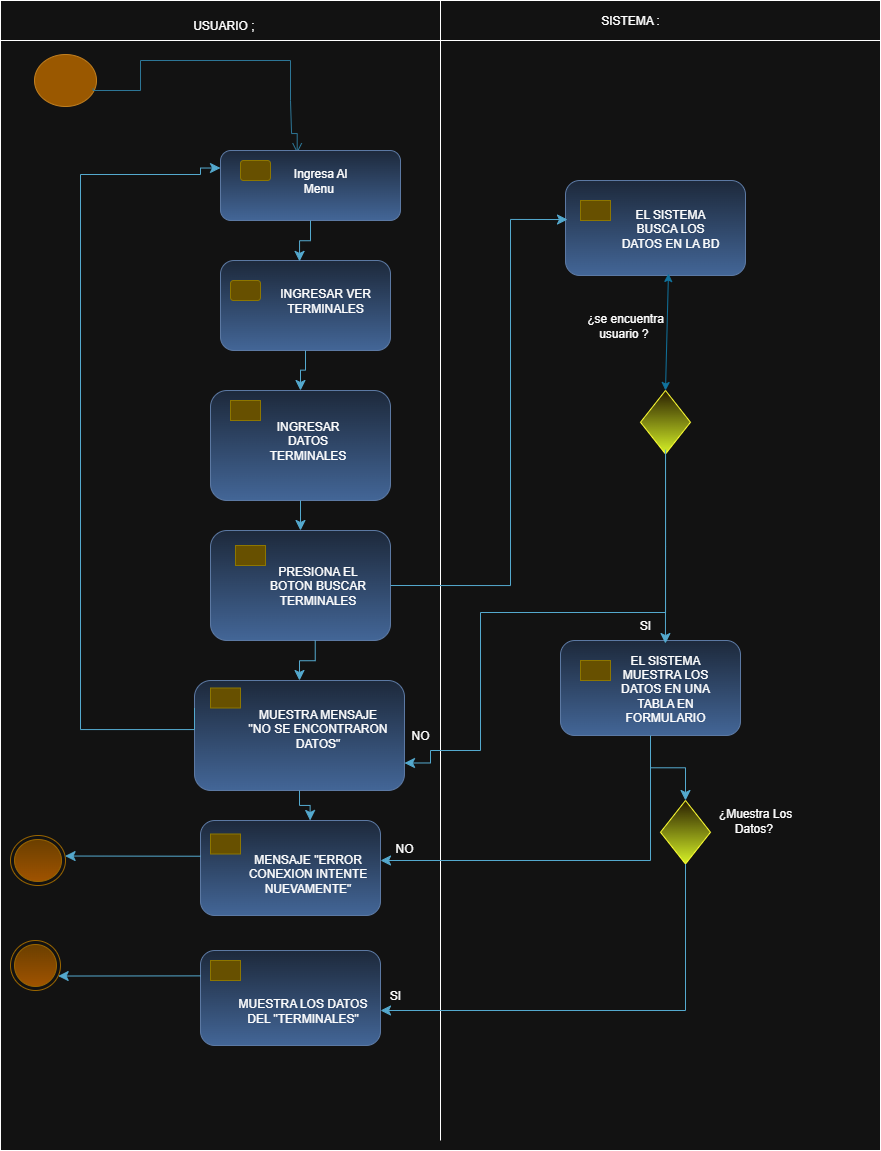

The diagram above was exported from draw.io. Its source (the exported page's mxGraphModel, read from the mxfile embedded in the PNG):
<mxGraphModel dx="1016" dy="558" grid="1" gridSize="10" guides="1" tooltips="1" connect="1" arrows="1" fold="1" page="1" pageScale="1" pageWidth="827" pageHeight="1169" math="0" shadow="0">
  <root>
    <mxCell id="0" />
    <mxCell id="1" parent="0" />
    <mxCell id="xpsnVj5g232j3aIq4sHA-10" value="" style="rounded=0;whiteSpace=wrap;html=1;movable=0;resizable=0;rotatable=0;deletable=0;editable=0;locked=1;connectable=0;" vertex="1" parent="1">
      <mxGeometry x="10" y="20" width="880" height="1140" as="geometry" />
    </mxCell>
    <mxCell id="xpsnVj5g232j3aIq4sHA-5" value="" style="ellipse;html=1;shape=startState;fillColor=#f0a30a;strokeColor=#BD7000;fontColor=#000000;" vertex="1" parent="1">
      <mxGeometry x="40" y="60" width="70" height="60" as="geometry" />
    </mxCell>
    <mxCell id="xpsnVj5g232j3aIq4sHA-11" value="" style="edgeStyle=orthogonalEdgeStyle;html=1;verticalAlign=bottom;endArrow=open;endSize=8;strokeColor=#54A9CE;rounded=0;fillColor=#0050ef;exitX=0.896;exitY=0.634;exitDx=0;exitDy=0;exitPerimeter=0;entryX=0.426;entryY=0.039;entryDx=0;entryDy=0;entryPerimeter=0;" edge="1" parent="1" source="xpsnVj5g232j3aIq4sHA-5" target="xpsnVj5g232j3aIq4sHA-17">
      <mxGeometry relative="1" as="geometry">
        <mxPoint x="307" y="140" as="targetPoint" />
        <mxPoint x="83" y="68" as="sourcePoint" />
        <Array as="points">
          <mxPoint x="103" y="100" />
          <mxPoint x="150" y="100" />
          <mxPoint x="150" y="70" />
          <mxPoint x="300" y="70" />
          <mxPoint x="300" y="110" />
          <mxPoint x="301" y="110" />
          <mxPoint x="301" y="143" />
        </Array>
      </mxGeometry>
    </mxCell>
    <mxCell id="xpsnVj5g232j3aIq4sHA-16" value="" style="rounded=1;whiteSpace=wrap;html=1;fillColor=#dae8fc;gradientColor=#7ea6e0;strokeColor=#6c8ebf;" vertex="1" parent="1">
      <mxGeometry x="230" y="270" width="170" height="90" as="geometry" />
    </mxCell>
    <mxCell id="xpsnVj5g232j3aIq4sHA-17" value="" style="rounded=1;whiteSpace=wrap;html=1;fillColor=#dae8fc;gradientColor=#7ea6e0;strokeColor=#6c8ebf;" vertex="1" parent="1">
      <mxGeometry x="230" y="160" width="180" height="70" as="geometry" />
    </mxCell>
    <mxCell id="xpsnVj5g232j3aIq4sHA-18" value="" style="rounded=1;whiteSpace=wrap;html=1;fillColor=#e3c800;strokeColor=#B09500;fontColor=#000000;" vertex="1" parent="1">
      <mxGeometry x="250" y="170" width="30" height="20" as="geometry" />
    </mxCell>
    <mxCell id="xpsnVj5g232j3aIq4sHA-20" value="" style="rounded=0;whiteSpace=wrap;html=1;movable=0;resizable=0;rotatable=0;deletable=0;editable=0;locked=1;connectable=0;" vertex="1" parent="1">
      <mxGeometry x="10" y="10" width="880" height="40" as="geometry" />
    </mxCell>
    <mxCell id="xpsnVj5g232j3aIq4sHA-23" value="" style="endArrow=none;html=1;rounded=0;movable=0;resizable=0;rotatable=0;deletable=0;editable=0;locked=1;connectable=0;" edge="1" parent="1">
      <mxGeometry width="50" height="50" relative="1" as="geometry">
        <mxPoint x="450" y="1150" as="sourcePoint" />
        <mxPoint x="450" y="10" as="targetPoint" />
      </mxGeometry>
    </mxCell>
    <mxCell id="xpsnVj5g232j3aIq4sHA-34" value="" style="rounded=1;whiteSpace=wrap;html=1;fillColor=#e3c800;strokeColor=#B09500;fontColor=#000000;" vertex="1" parent="1">
      <mxGeometry x="240" y="290" width="30" height="20" as="geometry" />
    </mxCell>
    <mxCell id="xpsnVj5g232j3aIq4sHA-39" value="USUARIO ;&amp;nbsp;" style="text;html=1;align=center;verticalAlign=middle;whiteSpace=wrap;rounded=0;" vertex="1" parent="1">
      <mxGeometry x="140" y="20" width="190" height="30" as="geometry" />
    </mxCell>
    <mxCell id="xpsnVj5g232j3aIq4sHA-40" value="SISTEMA :" style="text;html=1;align=center;verticalAlign=middle;whiteSpace=wrap;rounded=0;" vertex="1" parent="1">
      <mxGeometry x="590" y="15" width="100" height="30" as="geometry" />
    </mxCell>
    <mxCell id="xpsnVj5g232j3aIq4sHA-42" value="" style="edgeStyle=elbowEdgeStyle;elbow=vertical;endArrow=classic;html=1;curved=0;rounded=0;endSize=8;startSize=8;exitX=0.5;exitY=1;exitDx=0;exitDy=0;entryX=0.465;entryY=0.01;entryDx=0;entryDy=0;entryPerimeter=0;fillColor=#b1ddf0;strokeColor=#10739e;" edge="1" parent="1" source="xpsnVj5g232j3aIq4sHA-17" target="xpsnVj5g232j3aIq4sHA-16">
      <mxGeometry width="50" height="50" relative="1" as="geometry">
        <mxPoint x="430" y="380" as="sourcePoint" />
        <mxPoint x="480" y="330" as="targetPoint" />
      </mxGeometry>
    </mxCell>
    <mxCell id="xpsnVj5g232j3aIq4sHA-55" value="" style="rounded=1;whiteSpace=wrap;html=1;fillColor=#dae8fc;gradientColor=#7ea6e0;strokeColor=#6c8ebf;" vertex="1" parent="1">
      <mxGeometry x="220" y="540" width="180" height="110" as="geometry" />
    </mxCell>
    <mxCell id="xpsnVj5g232j3aIq4sHA-56" value="" style="rounded=1;whiteSpace=wrap;html=1;fillColor=#e3c800;strokeColor=#B09500;fontColor=#000000;arcSize=0;" vertex="1" parent="1">
      <mxGeometry x="245" y="555" width="30" height="20" as="geometry" />
    </mxCell>
    <mxCell id="xpsnVj5g232j3aIq4sHA-58" value="" style="rounded=1;whiteSpace=wrap;html=1;fillColor=#dae8fc;gradientColor=#7ea6e0;strokeColor=#6c8ebf;" vertex="1" parent="1">
      <mxGeometry x="220" y="400" width="180" height="110" as="geometry" />
    </mxCell>
    <mxCell id="xpsnVj5g232j3aIq4sHA-59" value="" style="rounded=1;whiteSpace=wrap;html=1;fillColor=#e3c800;strokeColor=#B09500;fontColor=#000000;arcSize=0;" vertex="1" parent="1">
      <mxGeometry x="240" y="410" width="30" height="20" as="geometry" />
    </mxCell>
    <mxCell id="xpsnVj5g232j3aIq4sHA-60" value="" style="edgeStyle=elbowEdgeStyle;elbow=vertical;endArrow=classic;html=1;curved=0;rounded=0;endSize=8;startSize=8;exitX=0.5;exitY=1;exitDx=0;exitDy=0;entryX=0.5;entryY=0;entryDx=0;entryDy=0;fillColor=#b1ddf0;strokeColor=#10739e;" edge="1" parent="1" source="xpsnVj5g232j3aIq4sHA-16" target="xpsnVj5g232j3aIq4sHA-58">
      <mxGeometry width="50" height="50" relative="1" as="geometry">
        <mxPoint x="380" y="320" as="sourcePoint" />
        <mxPoint x="394" y="361" as="targetPoint" />
      </mxGeometry>
    </mxCell>
    <mxCell id="xpsnVj5g232j3aIq4sHA-61" value="" style="edgeStyle=elbowEdgeStyle;elbow=vertical;endArrow=classic;html=1;curved=0;rounded=0;endSize=8;startSize=8;exitX=0.5;exitY=1;exitDx=0;exitDy=0;fillColor=#b1ddf0;strokeColor=#10739e;" edge="1" parent="1" source="xpsnVj5g232j3aIq4sHA-58" target="xpsnVj5g232j3aIq4sHA-55">
      <mxGeometry width="50" height="50" relative="1" as="geometry">
        <mxPoint x="325" y="390" as="sourcePoint" />
        <mxPoint x="320" y="430" as="targetPoint" />
      </mxGeometry>
    </mxCell>
    <mxCell id="xpsnVj5g232j3aIq4sHA-62" value="" style="rounded=1;whiteSpace=wrap;html=1;fillColor=#dae8fc;gradientColor=#7ea6e0;strokeColor=#6c8ebf;" vertex="1" parent="1">
      <mxGeometry x="204" y="690" width="210" height="110" as="geometry" />
    </mxCell>
    <mxCell id="xpsnVj5g232j3aIq4sHA-63" value="" style="rounded=1;whiteSpace=wrap;html=1;fillColor=#e3c800;strokeColor=#B09500;fontColor=#000000;arcSize=0;" vertex="1" parent="1">
      <mxGeometry x="220" y="697.5" width="30" height="20" as="geometry" />
    </mxCell>
    <mxCell id="xpsnVj5g232j3aIq4sHA-65" value="" style="edgeStyle=elbowEdgeStyle;elbow=vertical;endArrow=classic;html=1;curved=0;rounded=0;endSize=8;startSize=8;exitX=0.5;exitY=1;exitDx=0;exitDy=0;fillColor=#b1ddf0;strokeColor=#10739e;entryX=0.5;entryY=0;entryDx=0;entryDy=0;" edge="1" parent="1" target="xpsnVj5g232j3aIq4sHA-62">
      <mxGeometry width="50" height="50" relative="1" as="geometry">
        <mxPoint x="324.73" y="650" as="sourcePoint" />
        <mxPoint x="324.73" y="680" as="targetPoint" />
      </mxGeometry>
    </mxCell>
    <mxCell id="xpsnVj5g232j3aIq4sHA-67" value="" style="edgeStyle=orthogonalEdgeStyle;elbow=vertical;endArrow=classic;html=1;rounded=0;endSize=8;startSize=8;fillColor=#b1ddf0;strokeColor=#10739e;entryX=0;entryY=0.25;entryDx=0;entryDy=0;exitX=0;exitY=0.25;exitDx=0;exitDy=0;" edge="1" parent="1" source="xpsnVj5g232j3aIq4sHA-62" target="xpsnVj5g232j3aIq4sHA-17">
      <mxGeometry width="50" height="50" relative="1" as="geometry">
        <mxPoint x="220" y="739" as="sourcePoint" />
        <mxPoint x="209.92000000000002" y="171.25" as="targetPoint" />
        <Array as="points">
          <mxPoint x="204" y="739" />
          <mxPoint x="90" y="739" />
          <mxPoint x="90" y="184" />
          <mxPoint x="210" y="184" />
          <mxPoint x="210" y="178" />
        </Array>
      </mxGeometry>
    </mxCell>
    <mxCell id="xpsnVj5g232j3aIq4sHA-69" value="" style="ellipse;html=1;shape=endState;fillColor=#ffcd28;strokeColor=#d79b00;gradientColor=#ffa500;" vertex="1" parent="1">
      <mxGeometry x="20" y="845" width="55" height="50" as="geometry" />
    </mxCell>
    <mxCell id="xpsnVj5g232j3aIq4sHA-71" value="" style="ellipse;html=1;shape=endState;fillColor=#ffcd28;strokeColor=#d79b00;gradientColor=#ffa500;" vertex="1" parent="1">
      <mxGeometry x="20" y="950" width="50" height="50" as="geometry" />
    </mxCell>
    <mxCell id="xpsnVj5g232j3aIq4sHA-72" value="" style="rounded=1;whiteSpace=wrap;html=1;fillColor=#dae8fc;gradientColor=#7ea6e0;strokeColor=#6c8ebf;" vertex="1" parent="1">
      <mxGeometry x="210" y="830" width="180" height="95" as="geometry" />
    </mxCell>
    <mxCell id="xpsnVj5g232j3aIq4sHA-73" value="" style="rounded=1;whiteSpace=wrap;html=1;fillColor=#e3c800;strokeColor=#B09500;fontColor=#000000;arcSize=0;" vertex="1" parent="1">
      <mxGeometry x="220" y="843.5" width="30" height="20" as="geometry" />
    </mxCell>
    <mxCell id="xpsnVj5g232j3aIq4sHA-80" value="" style="rounded=1;whiteSpace=wrap;html=1;fillColor=#dae8fc;gradientColor=#7ea6e0;strokeColor=#6c8ebf;" vertex="1" parent="1">
      <mxGeometry x="210" y="960" width="180" height="95" as="geometry" />
    </mxCell>
    <mxCell id="xpsnVj5g232j3aIq4sHA-81" value="" style="rounded=1;whiteSpace=wrap;html=1;fillColor=#e3c800;strokeColor=#B09500;fontColor=#000000;arcSize=0;" vertex="1" parent="1">
      <mxGeometry x="220" y="970" width="30" height="20" as="geometry" />
    </mxCell>
    <mxCell id="xpsnVj5g232j3aIq4sHA-84" value="" style="edgeStyle=elbowEdgeStyle;elbow=vertical;endArrow=classic;html=1;curved=0;rounded=0;endSize=8;startSize=8;exitX=0.5;exitY=1;exitDx=0;exitDy=0;fillColor=#b1ddf0;strokeColor=#10739e;entryX=0.609;entryY=0;entryDx=0;entryDy=0;entryPerimeter=0;" edge="1" parent="1" source="xpsnVj5g232j3aIq4sHA-62" target="xpsnVj5g232j3aIq4sHA-72">
      <mxGeometry width="50" height="50" relative="1" as="geometry">
        <mxPoint x="500" y="780" as="sourcePoint" />
        <mxPoint x="500.27" y="820" as="targetPoint" />
      </mxGeometry>
    </mxCell>
    <mxCell id="xpsnVj5g232j3aIq4sHA-85" value="" style="rounded=1;whiteSpace=wrap;html=1;fillColor=#dae8fc;gradientColor=#7ea6e0;strokeColor=#6c8ebf;" vertex="1" parent="1">
      <mxGeometry x="570" y="650" width="180" height="95" as="geometry" />
    </mxCell>
    <mxCell id="xpsnVj5g232j3aIq4sHA-86" value="" style="rounded=1;whiteSpace=wrap;html=1;fillColor=#e3c800;strokeColor=#B09500;fontColor=#000000;arcSize=0;" vertex="1" parent="1">
      <mxGeometry x="590" y="670" width="30" height="20" as="geometry" />
    </mxCell>
    <mxCell id="xpsnVj5g232j3aIq4sHA-89" value="" style="rounded=1;whiteSpace=wrap;html=1;fillColor=#dae8fc;gradientColor=#7ea6e0;strokeColor=#6c8ebf;" vertex="1" parent="1">
      <mxGeometry x="575" y="190" width="180" height="95" as="geometry" />
    </mxCell>
    <mxCell id="xpsnVj5g232j3aIq4sHA-90" value="" style="rounded=1;whiteSpace=wrap;html=1;fillColor=#e3c800;strokeColor=#B09500;fontColor=#000000;arcSize=0;" vertex="1" parent="1">
      <mxGeometry x="590" y="210" width="30" height="20" as="geometry" />
    </mxCell>
    <mxCell id="xpsnVj5g232j3aIq4sHA-91" value="" style="rhombus;whiteSpace=wrap;html=1;fillColor=#fff2cc;strokeColor=light-dark(#D6B656,#FFFF33);gradientColor=light-dark(#FFD966,#D6F227);" vertex="1" parent="1">
      <mxGeometry x="670" y="810" width="50" height="63.5" as="geometry" />
    </mxCell>
    <mxCell id="xpsnVj5g232j3aIq4sHA-95" value="" style="rhombus;whiteSpace=wrap;html=1;fillColor=#fff2cc;strokeColor=light-dark(#D6B656,#FFFF33);gradientColor=light-dark(#FFD966,#D6F227);" vertex="1" parent="1">
      <mxGeometry x="650" y="400" width="50" height="63.5" as="geometry" />
    </mxCell>
    <mxCell id="xpsnVj5g232j3aIq4sHA-98" value="" style="edgeStyle=elbowEdgeStyle;elbow=vertical;endArrow=classic;html=1;curved=0;rounded=0;endSize=8;startSize=8;exitX=0;exitY=0.376;exitDx=0;exitDy=0;fillColor=#b1ddf0;strokeColor=#10739e;exitPerimeter=0;" edge="1" parent="1" source="xpsnVj5g232j3aIq4sHA-72" target="xpsnVj5g232j3aIq4sHA-69">
      <mxGeometry width="50" height="50" relative="1" as="geometry">
        <mxPoint x="160" y="865" as="sourcePoint" />
        <mxPoint x="160.26999999999998" y="905" as="targetPoint" />
      </mxGeometry>
    </mxCell>
    <mxCell id="xpsnVj5g232j3aIq4sHA-99" value="" style="edgeStyle=elbowEdgeStyle;elbow=vertical;endArrow=classic;html=1;curved=0;rounded=0;endSize=8;startSize=8;exitX=0;exitY=0.376;exitDx=0;exitDy=0;fillColor=#b1ddf0;strokeColor=#10739e;exitPerimeter=0;" edge="1" parent="1" target="xpsnVj5g232j3aIq4sHA-71">
      <mxGeometry width="50" height="50" relative="1" as="geometry">
        <mxPoint x="210" y="985.38" as="sourcePoint" />
        <mxPoint x="60" y="984.38" as="targetPoint" />
      </mxGeometry>
    </mxCell>
    <mxCell id="xpsnVj5g232j3aIq4sHA-100" value="" style="edgeStyle=elbowEdgeStyle;elbow=vertical;endArrow=classic;html=1;curved=0;rounded=0;endSize=8;startSize=8;fillColor=#b1ddf0;strokeColor=#10739e;entryX=1;entryY=0.5;entryDx=0;entryDy=0;exitX=0.5;exitY=1;exitDx=0;exitDy=0;" edge="1" parent="1" source="xpsnVj5g232j3aIq4sHA-91">
      <mxGeometry width="50" height="50" relative="1" as="geometry">
        <mxPoint x="710" y="1015" as="sourcePoint" />
        <mxPoint x="390" y="1020" as="targetPoint" />
        <Array as="points">
          <mxPoint x="570" y="1020" />
        </Array>
      </mxGeometry>
    </mxCell>
    <mxCell id="xpsnVj5g232j3aIq4sHA-101" value="" style="edgeStyle=elbowEdgeStyle;elbow=vertical;endArrow=classic;html=1;curved=0;rounded=0;endSize=8;startSize=8;exitX=0.5;exitY=1;exitDx=0;exitDy=0;fillColor=#b1ddf0;strokeColor=#10739e;entryX=0.5;entryY=0;entryDx=0;entryDy=0;" edge="1" parent="1" source="xpsnVj5g232j3aIq4sHA-85" target="xpsnVj5g232j3aIq4sHA-91">
      <mxGeometry width="50" height="50" relative="1" as="geometry">
        <mxPoint x="659.64" y="750" as="sourcePoint" />
        <mxPoint x="659.91" y="790" as="targetPoint" />
      </mxGeometry>
    </mxCell>
    <mxCell id="xpsnVj5g232j3aIq4sHA-102" value="" style="edgeStyle=elbowEdgeStyle;elbow=vertical;endArrow=classic;html=1;curved=0;rounded=0;endSize=8;startSize=8;fillColor=#b1ddf0;strokeColor=#10739e;" edge="1" parent="1" target="xpsnVj5g232j3aIq4sHA-72">
      <mxGeometry width="50" height="50" relative="1" as="geometry">
        <mxPoint x="660" y="750" as="sourcePoint" />
        <mxPoint x="620" y="830" as="targetPoint" />
        <Array as="points">
          <mxPoint x="510" y="870" />
        </Array>
      </mxGeometry>
    </mxCell>
    <mxCell id="xpsnVj5g232j3aIq4sHA-103" value="" style="edgeStyle=orthogonalEdgeStyle;elbow=vertical;endArrow=classic;html=1;rounded=0;endSize=8;startSize=8;entryX=0.011;entryY=0.411;entryDx=0;entryDy=0;fillColor=#b1ddf0;strokeColor=#10739E;exitX=1;exitY=0.5;exitDx=0;exitDy=0;entryPerimeter=0;" edge="1" parent="1" source="xpsnVj5g232j3aIq4sHA-55" target="xpsnVj5g232j3aIq4sHA-89">
      <mxGeometry width="50" height="50" relative="1" as="geometry">
        <mxPoint x="490" y="530" as="sourcePoint" />
        <mxPoint x="510" y="391" as="targetPoint" />
        <Array as="points">
          <mxPoint x="520" y="595" />
          <mxPoint x="520" y="229" />
        </Array>
      </mxGeometry>
    </mxCell>
    <mxCell id="xpsnVj5g232j3aIq4sHA-106" value="" style="endArrow=classic;startArrow=classic;html=1;rounded=0;exitX=0.5;exitY=0;exitDx=0;exitDy=0;fillColor=#dae8fc;gradientColor=#7ea6e0;strokeColor=light-dark(#6C8EBF,#10739E);entryX=0.572;entryY=0.979;entryDx=0;entryDy=0;entryPerimeter=0;" edge="1" parent="1" source="xpsnVj5g232j3aIq4sHA-95" target="xpsnVj5g232j3aIq4sHA-89">
      <mxGeometry width="50" height="50" relative="1" as="geometry">
        <mxPoint x="650" y="390" as="sourcePoint" />
        <mxPoint x="660" y="290" as="targetPoint" />
      </mxGeometry>
    </mxCell>
    <mxCell id="xpsnVj5g232j3aIq4sHA-107" value="" style="edgeStyle=orthogonalEdgeStyle;elbow=vertical;endArrow=classic;html=1;rounded=0;endSize=8;startSize=8;exitX=0.5;exitY=1;exitDx=0;exitDy=0;fillColor=#b1ddf0;strokeColor=#10739e;entryX=1;entryY=0.75;entryDx=0;entryDy=0;" edge="1" parent="1" source="xpsnVj5g232j3aIq4sHA-95" target="xpsnVj5g232j3aIq4sHA-62">
      <mxGeometry width="50" height="50" relative="1" as="geometry">
        <mxPoint x="697.52" y="463.5" as="sourcePoint" />
        <mxPoint x="470" y="780" as="targetPoint" />
        <Array as="points">
          <mxPoint x="675" y="622" />
          <mxPoint x="490" y="622" />
          <mxPoint x="490" y="760" />
          <mxPoint x="440" y="760" />
          <mxPoint x="440" y="773" />
        </Array>
      </mxGeometry>
    </mxCell>
    <mxCell id="xpsnVj5g232j3aIq4sHA-108" value="" style="edgeStyle=elbowEdgeStyle;elbow=vertical;endArrow=classic;html=1;curved=0;rounded=0;endSize=8;startSize=8;exitX=0.501;exitY=0.932;exitDx=0;exitDy=0;fillColor=#b1ddf0;strokeColor=#10739e;exitPerimeter=0;entryX=0.583;entryY=0.032;entryDx=0;entryDy=0;entryPerimeter=0;" edge="1" parent="1" source="xpsnVj5g232j3aIq4sHA-95" target="xpsnVj5g232j3aIq4sHA-85">
      <mxGeometry width="50" height="50" relative="1" as="geometry">
        <mxPoint x="620" y="500" as="sourcePoint" />
        <mxPoint x="620" y="530" as="targetPoint" />
      </mxGeometry>
    </mxCell>
    <mxCell id="xpsnVj5g232j3aIq4sHA-109" value="Ingresa Al Menu&amp;nbsp;" style="text;html=1;align=center;verticalAlign=middle;whiteSpace=wrap;rounded=0;" vertex="1" parent="1">
      <mxGeometry x="290" y="170" width="80" height="40" as="geometry" />
    </mxCell>
    <mxCell id="xpsnVj5g232j3aIq4sHA-110" value="INGRESAR VER TERMINALES" style="text;html=1;align=center;verticalAlign=middle;whiteSpace=wrap;rounded=0;" vertex="1" parent="1">
      <mxGeometry x="275" y="290" width="120" height="40" as="geometry" />
    </mxCell>
    <mxCell id="xpsnVj5g232j3aIq4sHA-112" value="¿se encuentra usuario ?&amp;nbsp;" style="text;html=1;align=center;verticalAlign=middle;whiteSpace=wrap;rounded=0;" vertex="1" parent="1">
      <mxGeometry x="590" y="320" width="90" height="30" as="geometry" />
    </mxCell>
    <mxCell id="xpsnVj5g232j3aIq4sHA-113" value="SI" style="text;html=1;align=center;verticalAlign=middle;whiteSpace=wrap;rounded=0;" vertex="1" parent="1">
      <mxGeometry x="610" y="620" width="90" height="30" as="geometry" />
    </mxCell>
    <mxCell id="xpsnVj5g232j3aIq4sHA-114" value="¿Muestra Los Datos?&amp;nbsp;" style="text;html=1;align=center;verticalAlign=middle;whiteSpace=wrap;rounded=0;" vertex="1" parent="1">
      <mxGeometry x="720" y="815" width="90" height="30" as="geometry" />
    </mxCell>
    <mxCell id="xpsnVj5g232j3aIq4sHA-115" value="SI" style="text;html=1;align=center;verticalAlign=middle;whiteSpace=wrap;rounded=0;" vertex="1" parent="1">
      <mxGeometry x="360" y="990" width="90" height="30" as="geometry" />
    </mxCell>
    <mxCell id="xpsnVj5g232j3aIq4sHA-116" value="NO" style="text;html=1;align=center;verticalAlign=middle;whiteSpace=wrap;rounded=0;" vertex="1" parent="1">
      <mxGeometry x="369" y="843.5" width="90" height="30" as="geometry" />
    </mxCell>
    <mxCell id="xpsnVj5g232j3aIq4sHA-117" value="NO" style="text;html=1;align=center;verticalAlign=middle;whiteSpace=wrap;rounded=0;" vertex="1" parent="1">
      <mxGeometry x="390" y="730" width="80" height="30" as="geometry" />
    </mxCell>
    <mxCell id="xpsnVj5g232j3aIq4sHA-118" value="EL SISTEMA BUSCA LOS DATOS EN LA BD" style="text;html=1;align=center;verticalAlign=middle;whiteSpace=wrap;rounded=0;" vertex="1" parent="1">
      <mxGeometry x="630" y="217.5" width="100" height="40" as="geometry" />
    </mxCell>
    <mxCell id="xpsnVj5g232j3aIq4sHA-119" value="EL SISTEMA MUESTRA LOS DATOS EN UNA TABLA EN FORMULARIO" style="text;html=1;align=center;verticalAlign=middle;whiteSpace=wrap;rounded=0;" vertex="1" parent="1">
      <mxGeometry x="625" y="677.5" width="100" height="40" as="geometry" />
    </mxCell>
    <mxCell id="xpsnVj5g232j3aIq4sHA-120" value="INGRESAR DATOS TERMINALES" style="text;html=1;align=center;verticalAlign=middle;whiteSpace=wrap;rounded=0;" vertex="1" parent="1">
      <mxGeometry x="265" y="430" width="105" height="40" as="geometry" />
    </mxCell>
    <mxCell id="xpsnVj5g232j3aIq4sHA-121" value="PRESIONA EL BOTON BUSCAR TERMINALES" style="text;html=1;align=center;verticalAlign=middle;whiteSpace=wrap;rounded=0;" vertex="1" parent="1">
      <mxGeometry x="275" y="575" width="105" height="40" as="geometry" />
    </mxCell>
    <mxCell id="xpsnVj5g232j3aIq4sHA-122" value="MUESTRA MENSAJE &quot;NO SE ENCONTRARON DATOS&quot;" style="text;html=1;align=center;verticalAlign=middle;whiteSpace=wrap;rounded=0;" vertex="1" parent="1">
      <mxGeometry x="255" y="717.5" width="145" height="40" as="geometry" />
    </mxCell>
    <mxCell id="xpsnVj5g232j3aIq4sHA-123" value="MENSAJE &quot;ERROR CONEXION INTENTE NUEVAMENTE&quot;" style="text;html=1;align=center;verticalAlign=middle;whiteSpace=wrap;rounded=0;" vertex="1" parent="1">
      <mxGeometry x="245" y="863.5" width="145" height="40" as="geometry" />
    </mxCell>
    <mxCell id="xpsnVj5g232j3aIq4sHA-125" value="MUESTRA LOS DATOS DEL &quot;TERMINALES&quot;" style="text;html=1;align=center;verticalAlign=middle;whiteSpace=wrap;rounded=0;" vertex="1" parent="1">
      <mxGeometry x="240" y="1000" width="145" height="40" as="geometry" />
    </mxCell>
  </root>
</mxGraphModel>